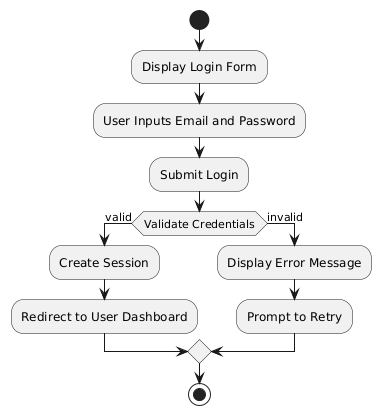

The diagram above was rendered by PlantUML. Its source (embedded in the PNG):
@startuml
start
:Display Login Form;
:User Inputs Email and Password;
:Submit Login;
if (Validate Credentials) then (valid)
  :Create Session;
  :Redirect to User Dashboard;
else (invalid)
  :Display Error Message;
  :Prompt to Retry;
endif
stop
@enduml